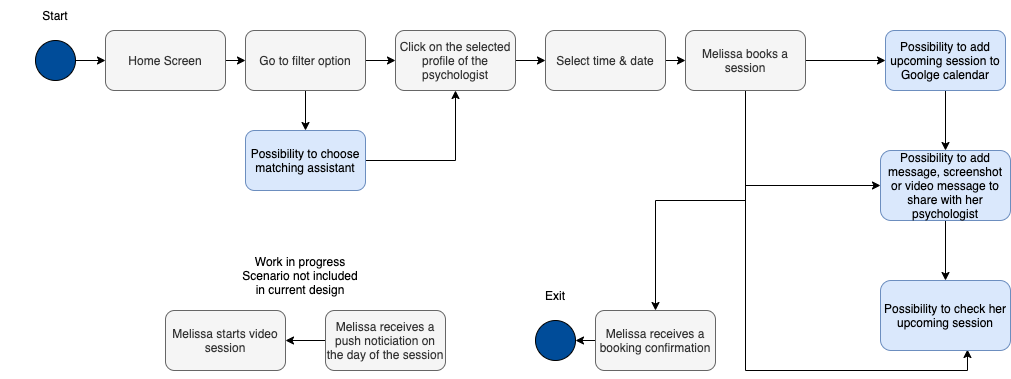

The diagram above was exported from draw.io. Its source (the exported page's mxGraphModel, read from the mxfile embedded in the PNG):
<mxGraphModel dx="2066" dy="1154" grid="1" gridSize="10" guides="1" tooltips="1" connect="1" arrows="1" fold="1" page="1" pageScale="1" pageWidth="1100" pageHeight="850" math="0" shadow="0">
  <root>
    <mxCell id="0" />
    <mxCell id="1" parent="0" />
    <mxCell id="_H4MpbA7jkHcZiYbMGEU-13" style="edgeStyle=orthogonalEdgeStyle;rounded=0;orthogonalLoop=1;jettySize=auto;html=1;exitX=1;exitY=0.5;exitDx=0;exitDy=0;entryX=0;entryY=0.5;entryDx=0;entryDy=0;" edge="1" parent="1" source="_H4MpbA7jkHcZiYbMGEU-2" target="_H4MpbA7jkHcZiYbMGEU-3">
      <mxGeometry relative="1" as="geometry" />
    </mxCell>
    <mxCell id="_H4MpbA7jkHcZiYbMGEU-2" value="" style="ellipse;whiteSpace=wrap;html=1;aspect=fixed;fillColor=#004C99;" vertex="1" parent="1">
      <mxGeometry x="40" y="330" width="40" height="40" as="geometry" />
    </mxCell>
    <mxCell id="_H4MpbA7jkHcZiYbMGEU-14" style="edgeStyle=orthogonalEdgeStyle;rounded=0;orthogonalLoop=1;jettySize=auto;html=1;exitX=1;exitY=0.5;exitDx=0;exitDy=0;entryX=0;entryY=0.5;entryDx=0;entryDy=0;" edge="1" parent="1" source="_H4MpbA7jkHcZiYbMGEU-3" target="_H4MpbA7jkHcZiYbMGEU-4">
      <mxGeometry relative="1" as="geometry" />
    </mxCell>
    <mxCell id="_H4MpbA7jkHcZiYbMGEU-3" value="Home Screen" style="rounded=1;whiteSpace=wrap;html=1;fillColor=#f5f5f5;strokeColor=#666666;fontColor=#333333;" vertex="1" parent="1">
      <mxGeometry x="110" y="320" width="120" height="60" as="geometry" />
    </mxCell>
    <mxCell id="_H4MpbA7jkHcZiYbMGEU-15" style="edgeStyle=orthogonalEdgeStyle;rounded=0;orthogonalLoop=1;jettySize=auto;html=1;exitX=0.5;exitY=1;exitDx=0;exitDy=0;entryX=0.5;entryY=0;entryDx=0;entryDy=0;" edge="1" parent="1" source="_H4MpbA7jkHcZiYbMGEU-4" target="_H4MpbA7jkHcZiYbMGEU-5">
      <mxGeometry relative="1" as="geometry" />
    </mxCell>
    <mxCell id="_H4MpbA7jkHcZiYbMGEU-16" style="edgeStyle=orthogonalEdgeStyle;rounded=0;orthogonalLoop=1;jettySize=auto;html=1;exitX=1;exitY=0.5;exitDx=0;exitDy=0;entryX=0;entryY=0.5;entryDx=0;entryDy=0;" edge="1" parent="1" source="_H4MpbA7jkHcZiYbMGEU-4" target="_H4MpbA7jkHcZiYbMGEU-6">
      <mxGeometry relative="1" as="geometry" />
    </mxCell>
    <mxCell id="_H4MpbA7jkHcZiYbMGEU-4" value="Go to filter option" style="rounded=1;whiteSpace=wrap;html=1;fillColor=#f5f5f5;strokeColor=#666666;fontColor=#333333;" vertex="1" parent="1">
      <mxGeometry x="250" y="320" width="120" height="60" as="geometry" />
    </mxCell>
    <mxCell id="_H4MpbA7jkHcZiYbMGEU-28" style="edgeStyle=orthogonalEdgeStyle;rounded=0;orthogonalLoop=1;jettySize=auto;html=1;exitX=1;exitY=0.5;exitDx=0;exitDy=0;" edge="1" parent="1" source="_H4MpbA7jkHcZiYbMGEU-5" target="_H4MpbA7jkHcZiYbMGEU-6">
      <mxGeometry relative="1" as="geometry" />
    </mxCell>
    <mxCell id="_H4MpbA7jkHcZiYbMGEU-5" value="Possibility to choose matching assistant" style="rounded=1;whiteSpace=wrap;html=1;fillColor=#dae8fc;strokeColor=#6c8ebf;" vertex="1" parent="1">
      <mxGeometry x="250" y="420" width="120" height="60" as="geometry" />
    </mxCell>
    <mxCell id="_H4MpbA7jkHcZiYbMGEU-29" style="edgeStyle=orthogonalEdgeStyle;rounded=0;orthogonalLoop=1;jettySize=auto;html=1;exitX=1;exitY=0.5;exitDx=0;exitDy=0;entryX=0;entryY=0.5;entryDx=0;entryDy=0;" edge="1" parent="1" source="_H4MpbA7jkHcZiYbMGEU-6" target="_H4MpbA7jkHcZiYbMGEU-7">
      <mxGeometry relative="1" as="geometry" />
    </mxCell>
    <mxCell id="_H4MpbA7jkHcZiYbMGEU-6" value="Click on the selected profile of the psychologist" style="rounded=1;whiteSpace=wrap;html=1;fillColor=#f5f5f5;strokeColor=#666666;fontColor=#333333;" vertex="1" parent="1">
      <mxGeometry x="400" y="320" width="120" height="60" as="geometry" />
    </mxCell>
    <mxCell id="_H4MpbA7jkHcZiYbMGEU-30" style="edgeStyle=orthogonalEdgeStyle;rounded=0;orthogonalLoop=1;jettySize=auto;html=1;exitX=1;exitY=0.5;exitDx=0;exitDy=0;entryX=0;entryY=0.5;entryDx=0;entryDy=0;" edge="1" parent="1" source="_H4MpbA7jkHcZiYbMGEU-7" target="_H4MpbA7jkHcZiYbMGEU-8">
      <mxGeometry relative="1" as="geometry" />
    </mxCell>
    <mxCell id="_H4MpbA7jkHcZiYbMGEU-7" value="Select time &amp;amp; date" style="rounded=1;whiteSpace=wrap;html=1;fillColor=#f5f5f5;strokeColor=#666666;fontColor=#333333;" vertex="1" parent="1">
      <mxGeometry x="550" y="320" width="120" height="60" as="geometry" />
    </mxCell>
    <mxCell id="_H4MpbA7jkHcZiYbMGEU-35" style="edgeStyle=orthogonalEdgeStyle;rounded=0;orthogonalLoop=1;jettySize=auto;html=1;exitX=1;exitY=0.5;exitDx=0;exitDy=0;entryX=0;entryY=0.5;entryDx=0;entryDy=0;" edge="1" parent="1" source="_H4MpbA7jkHcZiYbMGEU-8" target="_H4MpbA7jkHcZiYbMGEU-10">
      <mxGeometry relative="1" as="geometry" />
    </mxCell>
    <mxCell id="_H4MpbA7jkHcZiYbMGEU-38" style="edgeStyle=orthogonalEdgeStyle;rounded=0;orthogonalLoop=1;jettySize=auto;html=1;exitX=0.5;exitY=1;exitDx=0;exitDy=0;entryX=0;entryY=0.5;entryDx=0;entryDy=0;" edge="1" parent="1" source="_H4MpbA7jkHcZiYbMGEU-8" target="_H4MpbA7jkHcZiYbMGEU-11">
      <mxGeometry relative="1" as="geometry" />
    </mxCell>
    <mxCell id="_H4MpbA7jkHcZiYbMGEU-42" style="edgeStyle=orthogonalEdgeStyle;rounded=0;orthogonalLoop=1;jettySize=auto;html=1;exitX=0.5;exitY=1;exitDx=0;exitDy=0;entryX=0.669;entryY=0.986;entryDx=0;entryDy=0;entryPerimeter=0;" edge="1" parent="1" source="_H4MpbA7jkHcZiYbMGEU-8" target="_H4MpbA7jkHcZiYbMGEU-12">
      <mxGeometry relative="1" as="geometry" />
    </mxCell>
    <mxCell id="_H4MpbA7jkHcZiYbMGEU-43" style="edgeStyle=orthogonalEdgeStyle;rounded=0;orthogonalLoop=1;jettySize=auto;html=1;exitX=0.5;exitY=1;exitDx=0;exitDy=0;entryX=0.5;entryY=0;entryDx=0;entryDy=0;" edge="1" parent="1" source="_H4MpbA7jkHcZiYbMGEU-8" target="_H4MpbA7jkHcZiYbMGEU-9">
      <mxGeometry relative="1" as="geometry" />
    </mxCell>
    <mxCell id="_H4MpbA7jkHcZiYbMGEU-8" value="Melissa books a session" style="rounded=1;whiteSpace=wrap;html=1;fillColor=#f5f5f5;strokeColor=#666666;fontColor=#333333;" vertex="1" parent="1">
      <mxGeometry x="690" y="320" width="120" height="60" as="geometry" />
    </mxCell>
    <mxCell id="_H4MpbA7jkHcZiYbMGEU-49" style="edgeStyle=orthogonalEdgeStyle;rounded=0;orthogonalLoop=1;jettySize=auto;html=1;exitX=0;exitY=0.5;exitDx=0;exitDy=0;entryX=1;entryY=0.5;entryDx=0;entryDy=0;" edge="1" parent="1" source="_H4MpbA7jkHcZiYbMGEU-9" target="_H4MpbA7jkHcZiYbMGEU-48">
      <mxGeometry relative="1" as="geometry" />
    </mxCell>
    <mxCell id="_H4MpbA7jkHcZiYbMGEU-9" value="Melissa receives a booking confirmation" style="rounded=1;whiteSpace=wrap;html=1;fillColor=#f5f5f5;strokeColor=#666666;fontColor=#333333;" vertex="1" parent="1">
      <mxGeometry x="600" y="600" width="120" height="60" as="geometry" />
    </mxCell>
    <mxCell id="_H4MpbA7jkHcZiYbMGEU-33" style="edgeStyle=orthogonalEdgeStyle;rounded=0;orthogonalLoop=1;jettySize=auto;html=1;exitX=0.5;exitY=1;exitDx=0;exitDy=0;entryX=0.5;entryY=0;entryDx=0;entryDy=0;" edge="1" parent="1" source="_H4MpbA7jkHcZiYbMGEU-10" target="_H4MpbA7jkHcZiYbMGEU-11">
      <mxGeometry relative="1" as="geometry" />
    </mxCell>
    <mxCell id="_H4MpbA7jkHcZiYbMGEU-10" value="Possibility to add upcoming session to Goolge calendar" style="rounded=1;whiteSpace=wrap;html=1;fillColor=#dae8fc;strokeColor=#6c8ebf;" vertex="1" parent="1">
      <mxGeometry x="890" y="320" width="120" height="60" as="geometry" />
    </mxCell>
    <mxCell id="_H4MpbA7jkHcZiYbMGEU-34" style="edgeStyle=orthogonalEdgeStyle;rounded=0;orthogonalLoop=1;jettySize=auto;html=1;exitX=0.5;exitY=1;exitDx=0;exitDy=0;entryX=0.5;entryY=0;entryDx=0;entryDy=0;" edge="1" parent="1" source="_H4MpbA7jkHcZiYbMGEU-11" target="_H4MpbA7jkHcZiYbMGEU-12">
      <mxGeometry relative="1" as="geometry" />
    </mxCell>
    <mxCell id="_H4MpbA7jkHcZiYbMGEU-11" value="Possibility to add message, screenshot or video message to share with her psychologist" style="rounded=1;whiteSpace=wrap;html=1;fillColor=#dae8fc;strokeColor=#6c8ebf;" vertex="1" parent="1">
      <mxGeometry x="885" y="440" width="130" height="70" as="geometry" />
    </mxCell>
    <mxCell id="_H4MpbA7jkHcZiYbMGEU-12" value="Possibility to check her upcoming session" style="rounded=1;whiteSpace=wrap;html=1;fillColor=#dae8fc;strokeColor=#6c8ebf;" vertex="1" parent="1">
      <mxGeometry x="885" y="570" width="130" height="70" as="geometry" />
    </mxCell>
    <mxCell id="_H4MpbA7jkHcZiYbMGEU-47" style="edgeStyle=orthogonalEdgeStyle;rounded=0;orthogonalLoop=1;jettySize=auto;html=1;exitX=0;exitY=0.5;exitDx=0;exitDy=0;entryX=1;entryY=0.5;entryDx=0;entryDy=0;" edge="1" parent="1" target="_H4MpbA7jkHcZiYbMGEU-46">
      <mxGeometry relative="1" as="geometry">
        <mxPoint x="330" y="630" as="sourcePoint" />
      </mxGeometry>
    </mxCell>
    <mxCell id="_H4MpbA7jkHcZiYbMGEU-44" value="Melissa receives a push noticiation on the day of the session" style="rounded=1;whiteSpace=wrap;html=1;fillColor=#f5f5f5;shadow=0;strokeColor=#666666;fontColor=#333333;" vertex="1" parent="1">
      <mxGeometry x="330" y="600" width="120" height="60" as="geometry" />
    </mxCell>
    <mxCell id="_H4MpbA7jkHcZiYbMGEU-46" value="Melissa starts video session" style="rounded=1;whiteSpace=wrap;html=1;fillColor=#f5f5f5;shadow=0;strokeColor=#666666;fontColor=#333333;" vertex="1" parent="1">
      <mxGeometry x="170" y="600" width="120" height="60" as="geometry" />
    </mxCell>
    <mxCell id="_H4MpbA7jkHcZiYbMGEU-48" value="" style="ellipse;whiteSpace=wrap;html=1;aspect=fixed;fillColor=#004C99;" vertex="1" parent="1">
      <mxGeometry x="540" y="610" width="40" height="40" as="geometry" />
    </mxCell>
    <mxCell id="_H4MpbA7jkHcZiYbMGEU-50" value="Work in progress Scenario not included in current design" style="text;html=1;strokeColor=none;fillColor=none;align=center;verticalAlign=middle;whiteSpace=wrap;rounded=0;shadow=0;" vertex="1" parent="1">
      <mxGeometry x="240" y="540" width="130" height="50" as="geometry" />
    </mxCell>
    <mxCell id="_H4MpbA7jkHcZiYbMGEU-51" value="Start" style="text;html=1;strokeColor=none;fillColor=none;align=center;verticalAlign=middle;whiteSpace=wrap;rounded=0;shadow=0;" vertex="1" parent="1">
      <mxGeometry x="5" y="290" width="110" height="30" as="geometry" />
    </mxCell>
    <mxCell id="_H4MpbA7jkHcZiYbMGEU-52" value="Exit" style="text;html=1;strokeColor=none;fillColor=none;align=center;verticalAlign=middle;whiteSpace=wrap;rounded=0;shadow=0;" vertex="1" parent="1">
      <mxGeometry x="505" y="570" width="110" height="30" as="geometry" />
    </mxCell>
  </root>
</mxGraphModel>